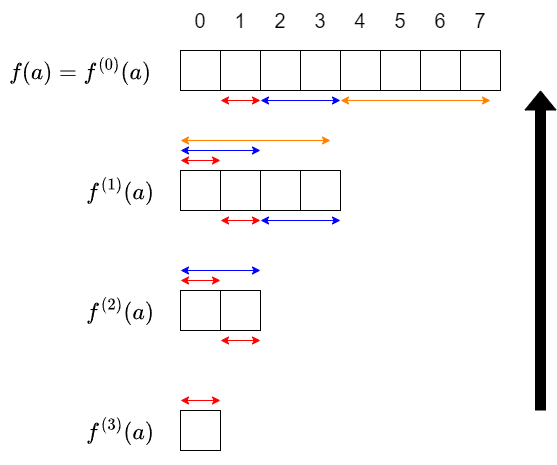

The diagram above was exported from draw.io. Its source (the exported page's mxGraphModel, read from the mxfile embedded in the PNG):
<mxGraphModel dx="2261" dy="707" grid="1" gridSize="10" guides="1" tooltips="1" connect="1" arrows="1" fold="1" page="1" pageScale="1" pageWidth="827" pageHeight="1169" math="1" shadow="0">
  <root>
    <mxCell id="0" />
    <mxCell id="1" parent="0" />
    <mxCell id="-98P_Fgu4P_WeFHjPWVs-1" value="0" style="text;html=1;strokeColor=none;fillColor=none;align=center;verticalAlign=middle;whiteSpace=wrap;rounded=0;fontSize=20;" vertex="1" parent="1">
      <mxGeometry x="160" y="150" width="40" height="40" as="geometry" />
    </mxCell>
    <mxCell id="-98P_Fgu4P_WeFHjPWVs-3" value="1" style="text;html=1;strokeColor=none;fillColor=none;align=center;verticalAlign=middle;whiteSpace=wrap;rounded=0;fontSize=20;" vertex="1" parent="1">
      <mxGeometry x="200" y="150" width="40" height="40" as="geometry" />
    </mxCell>
    <mxCell id="-98P_Fgu4P_WeFHjPWVs-4" value="2" style="text;html=1;strokeColor=none;fillColor=none;align=center;verticalAlign=middle;whiteSpace=wrap;rounded=0;fontSize=20;" vertex="1" parent="1">
      <mxGeometry x="240" y="150" width="40" height="40" as="geometry" />
    </mxCell>
    <mxCell id="-98P_Fgu4P_WeFHjPWVs-5" value="3" style="text;html=1;strokeColor=none;fillColor=none;align=center;verticalAlign=middle;whiteSpace=wrap;rounded=0;fontSize=20;" vertex="1" parent="1">
      <mxGeometry x="280" y="150" width="40" height="40" as="geometry" />
    </mxCell>
    <mxCell id="-98P_Fgu4P_WeFHjPWVs-8" value="4" style="text;html=1;strokeColor=none;fillColor=none;align=center;verticalAlign=middle;whiteSpace=wrap;rounded=0;fontSize=20;" vertex="1" parent="1">
      <mxGeometry x="320" y="150" width="40" height="40" as="geometry" />
    </mxCell>
    <mxCell id="-98P_Fgu4P_WeFHjPWVs-12" value="5" style="text;html=1;strokeColor=none;fillColor=none;align=center;verticalAlign=middle;whiteSpace=wrap;rounded=0;fontSize=20;" vertex="1" parent="1">
      <mxGeometry x="360" y="150" width="40" height="40" as="geometry" />
    </mxCell>
    <mxCell id="-98P_Fgu4P_WeFHjPWVs-13" value="6" style="text;html=1;strokeColor=none;fillColor=none;align=center;verticalAlign=middle;whiteSpace=wrap;rounded=0;fontSize=20;" vertex="1" parent="1">
      <mxGeometry x="400" y="150" width="40" height="40" as="geometry" />
    </mxCell>
    <mxCell id="-98P_Fgu4P_WeFHjPWVs-14" value="7" style="text;html=1;strokeColor=none;fillColor=none;align=center;verticalAlign=middle;whiteSpace=wrap;rounded=0;fontSize=20;" vertex="1" parent="1">
      <mxGeometry x="440" y="150" width="40" height="40" as="geometry" />
    </mxCell>
    <mxCell id="-98P_Fgu4P_WeFHjPWVs-15" value="&lt;font style=&quot;font-size: 20px;&quot;&gt;$$f(a)=f^{(0)}(a)$$&lt;/font&gt;" style="text;html=1;strokeColor=none;fillColor=none;align=center;verticalAlign=middle;whiteSpace=wrap;rounded=0;" vertex="1" parent="1">
      <mxGeometry x="-20" y="200" width="160" height="40" as="geometry" />
    </mxCell>
    <mxCell id="-98P_Fgu4P_WeFHjPWVs-16" value="" style="rounded=0;whiteSpace=wrap;html=1;" vertex="1" parent="1">
      <mxGeometry x="160" y="200" width="40" height="40" as="geometry" />
    </mxCell>
    <mxCell id="-98P_Fgu4P_WeFHjPWVs-17" value="" style="rounded=0;whiteSpace=wrap;html=1;" vertex="1" parent="1">
      <mxGeometry x="200" y="200" width="40" height="40" as="geometry" />
    </mxCell>
    <mxCell id="-98P_Fgu4P_WeFHjPWVs-18" value="" style="rounded=0;whiteSpace=wrap;html=1;" vertex="1" parent="1">
      <mxGeometry x="240" y="200" width="40" height="40" as="geometry" />
    </mxCell>
    <mxCell id="-98P_Fgu4P_WeFHjPWVs-19" value="" style="rounded=0;whiteSpace=wrap;html=1;" vertex="1" parent="1">
      <mxGeometry x="280" y="200" width="40" height="40" as="geometry" />
    </mxCell>
    <mxCell id="-98P_Fgu4P_WeFHjPWVs-21" value="" style="rounded=0;whiteSpace=wrap;html=1;" vertex="1" parent="1">
      <mxGeometry x="320" y="200" width="40" height="40" as="geometry" />
    </mxCell>
    <mxCell id="-98P_Fgu4P_WeFHjPWVs-22" value="" style="rounded=0;whiteSpace=wrap;html=1;" vertex="1" parent="1">
      <mxGeometry x="360" y="200" width="40" height="40" as="geometry" />
    </mxCell>
    <mxCell id="-98P_Fgu4P_WeFHjPWVs-23" value="" style="rounded=0;whiteSpace=wrap;html=1;" vertex="1" parent="1">
      <mxGeometry x="400" y="200" width="40" height="40" as="geometry" />
    </mxCell>
    <mxCell id="-98P_Fgu4P_WeFHjPWVs-24" value="" style="rounded=0;whiteSpace=wrap;html=1;" vertex="1" parent="1">
      <mxGeometry x="440" y="200" width="40" height="40" as="geometry" />
    </mxCell>
    <mxCell id="-98P_Fgu4P_WeFHjPWVs-25" value="&lt;font style=&quot;font-size: 20px;&quot;&gt;$$f^{(1)}(a)$$&lt;/font&gt;" style="text;html=1;strokeColor=none;fillColor=none;align=center;verticalAlign=middle;whiteSpace=wrap;rounded=0;" vertex="1" parent="1">
      <mxGeometry x="60" y="320" width="80" height="40" as="geometry" />
    </mxCell>
    <mxCell id="-98P_Fgu4P_WeFHjPWVs-26" value="" style="rounded=0;whiteSpace=wrap;html=1;" vertex="1" parent="1">
      <mxGeometry x="160" y="320" width="40" height="40" as="geometry" />
    </mxCell>
    <mxCell id="-98P_Fgu4P_WeFHjPWVs-27" value="" style="rounded=0;whiteSpace=wrap;html=1;" vertex="1" parent="1">
      <mxGeometry x="200" y="320" width="40" height="40" as="geometry" />
    </mxCell>
    <mxCell id="-98P_Fgu4P_WeFHjPWVs-28" value="" style="rounded=0;whiteSpace=wrap;html=1;" vertex="1" parent="1">
      <mxGeometry x="240" y="320" width="40" height="40" as="geometry" />
    </mxCell>
    <mxCell id="-98P_Fgu4P_WeFHjPWVs-29" value="" style="rounded=0;whiteSpace=wrap;html=1;" vertex="1" parent="1">
      <mxGeometry x="280" y="320" width="40" height="40" as="geometry" />
    </mxCell>
    <mxCell id="-98P_Fgu4P_WeFHjPWVs-36" value="" style="rounded=0;whiteSpace=wrap;html=1;" vertex="1" parent="1">
      <mxGeometry x="160" y="440" width="40" height="40" as="geometry" />
    </mxCell>
    <mxCell id="-98P_Fgu4P_WeFHjPWVs-37" value="" style="rounded=0;whiteSpace=wrap;html=1;" vertex="1" parent="1">
      <mxGeometry x="200" y="440" width="40" height="40" as="geometry" />
    </mxCell>
    <mxCell id="-98P_Fgu4P_WeFHjPWVs-40" value="" style="rounded=0;whiteSpace=wrap;html=1;" vertex="1" parent="1">
      <mxGeometry x="160" y="560" width="40" height="40" as="geometry" />
    </mxCell>
    <mxCell id="-98P_Fgu4P_WeFHjPWVs-53" value="" style="endArrow=classic;startArrow=classic;html=1;rounded=0;strokeColor=#FF0000;" edge="1" parent="1">
      <mxGeometry width="50" height="50" relative="1" as="geometry">
        <mxPoint x="160" y="310" as="sourcePoint" />
        <mxPoint x="200" y="310" as="targetPoint" />
      </mxGeometry>
    </mxCell>
    <mxCell id="-98P_Fgu4P_WeFHjPWVs-54" value="" style="endArrow=classic;startArrow=classic;html=1;rounded=0;strokeColor=#FF0000;" edge="1" parent="1">
      <mxGeometry width="50" height="50" relative="1" as="geometry">
        <mxPoint x="200" y="250" as="sourcePoint" />
        <mxPoint x="240" y="250" as="targetPoint" />
      </mxGeometry>
    </mxCell>
    <mxCell id="-98P_Fgu4P_WeFHjPWVs-55" value="" style="endArrow=classic;startArrow=classic;html=1;rounded=0;strokeColor=#0000FF;" edge="1" parent="1">
      <mxGeometry width="50" height="50" relative="1" as="geometry">
        <mxPoint x="160" y="300" as="sourcePoint" />
        <mxPoint x="240" y="300" as="targetPoint" />
      </mxGeometry>
    </mxCell>
    <mxCell id="-98P_Fgu4P_WeFHjPWVs-56" value="" style="endArrow=classic;startArrow=classic;html=1;rounded=0;strokeColor=#0000FF;" edge="1" parent="1">
      <mxGeometry width="50" height="50" relative="1" as="geometry">
        <mxPoint x="240" y="250" as="sourcePoint" />
        <mxPoint x="320" y="250" as="targetPoint" />
      </mxGeometry>
    </mxCell>
    <mxCell id="-98P_Fgu4P_WeFHjPWVs-57" value="" style="endArrow=classic;startArrow=classic;html=1;rounded=0;strokeColor=#FF8000;" edge="1" parent="1">
      <mxGeometry width="50" height="50" relative="1" as="geometry">
        <mxPoint x="160" y="290" as="sourcePoint" />
        <mxPoint x="310" y="290" as="targetPoint" />
      </mxGeometry>
    </mxCell>
    <mxCell id="-98P_Fgu4P_WeFHjPWVs-58" value="" style="endArrow=classic;startArrow=classic;html=1;rounded=0;strokeColor=#FF8000;" edge="1" parent="1">
      <mxGeometry width="50" height="50" relative="1" as="geometry">
        <mxPoint x="320" y="250" as="sourcePoint" />
        <mxPoint x="470" y="250" as="targetPoint" />
      </mxGeometry>
    </mxCell>
    <mxCell id="-98P_Fgu4P_WeFHjPWVs-59" value="" style="shape=flexArrow;endArrow=classic;html=1;rounded=0;fillColor=#000000;" edge="1" parent="1">
      <mxGeometry width="50" height="50" relative="1" as="geometry">
        <mxPoint x="520" y="560" as="sourcePoint" />
        <mxPoint x="520" y="240" as="targetPoint" />
      </mxGeometry>
    </mxCell>
    <mxCell id="-98P_Fgu4P_WeFHjPWVs-60" value="" style="endArrow=classic;startArrow=classic;html=1;rounded=0;strokeColor=#FF0000;" edge="1" parent="1">
      <mxGeometry width="50" height="50" relative="1" as="geometry">
        <mxPoint x="160" y="430" as="sourcePoint" />
        <mxPoint x="200" y="430" as="targetPoint" />
      </mxGeometry>
    </mxCell>
    <mxCell id="-98P_Fgu4P_WeFHjPWVs-61" value="" style="endArrow=classic;startArrow=classic;html=1;rounded=0;strokeColor=#FF0000;" edge="1" parent="1">
      <mxGeometry width="50" height="50" relative="1" as="geometry">
        <mxPoint x="200" y="370" as="sourcePoint" />
        <mxPoint x="240" y="370" as="targetPoint" />
      </mxGeometry>
    </mxCell>
    <mxCell id="-98P_Fgu4P_WeFHjPWVs-62" value="" style="endArrow=classic;startArrow=classic;html=1;rounded=0;strokeColor=#0000FF;" edge="1" parent="1">
      <mxGeometry width="50" height="50" relative="1" as="geometry">
        <mxPoint x="160" y="420" as="sourcePoint" />
        <mxPoint x="240" y="420" as="targetPoint" />
      </mxGeometry>
    </mxCell>
    <mxCell id="-98P_Fgu4P_WeFHjPWVs-63" value="" style="endArrow=classic;startArrow=classic;html=1;rounded=0;strokeColor=#0000FF;" edge="1" parent="1">
      <mxGeometry width="50" height="50" relative="1" as="geometry">
        <mxPoint x="240" y="370" as="sourcePoint" />
        <mxPoint x="320" y="370" as="targetPoint" />
      </mxGeometry>
    </mxCell>
    <mxCell id="-98P_Fgu4P_WeFHjPWVs-64" value="" style="endArrow=classic;startArrow=classic;html=1;rounded=0;strokeColor=#FF0000;" edge="1" parent="1">
      <mxGeometry width="50" height="50" relative="1" as="geometry">
        <mxPoint x="160" y="550" as="sourcePoint" />
        <mxPoint x="200" y="550" as="targetPoint" />
      </mxGeometry>
    </mxCell>
    <mxCell id="-98P_Fgu4P_WeFHjPWVs-65" value="" style="endArrow=classic;startArrow=classic;html=1;rounded=0;strokeColor=#FF0000;" edge="1" parent="1">
      <mxGeometry width="50" height="50" relative="1" as="geometry">
        <mxPoint x="200" y="490" as="sourcePoint" />
        <mxPoint x="240" y="490" as="targetPoint" />
      </mxGeometry>
    </mxCell>
    <mxCell id="-98P_Fgu4P_WeFHjPWVs-66" value="&lt;font style=&quot;font-size: 20px;&quot;&gt;$$f^{(2)}(a)$$&lt;/font&gt;" style="text;html=1;strokeColor=none;fillColor=none;align=center;verticalAlign=middle;whiteSpace=wrap;rounded=0;" vertex="1" parent="1">
      <mxGeometry x="60" y="440" width="80" height="40" as="geometry" />
    </mxCell>
    <mxCell id="-98P_Fgu4P_WeFHjPWVs-67" value="&lt;font style=&quot;font-size: 20px;&quot;&gt;$$f^{(3)}(a)$$&lt;/font&gt;" style="text;html=1;strokeColor=none;fillColor=none;align=center;verticalAlign=middle;whiteSpace=wrap;rounded=0;" vertex="1" parent="1">
      <mxGeometry x="60" y="560" width="80" height="40" as="geometry" />
    </mxCell>
  </root>
</mxGraphModel>